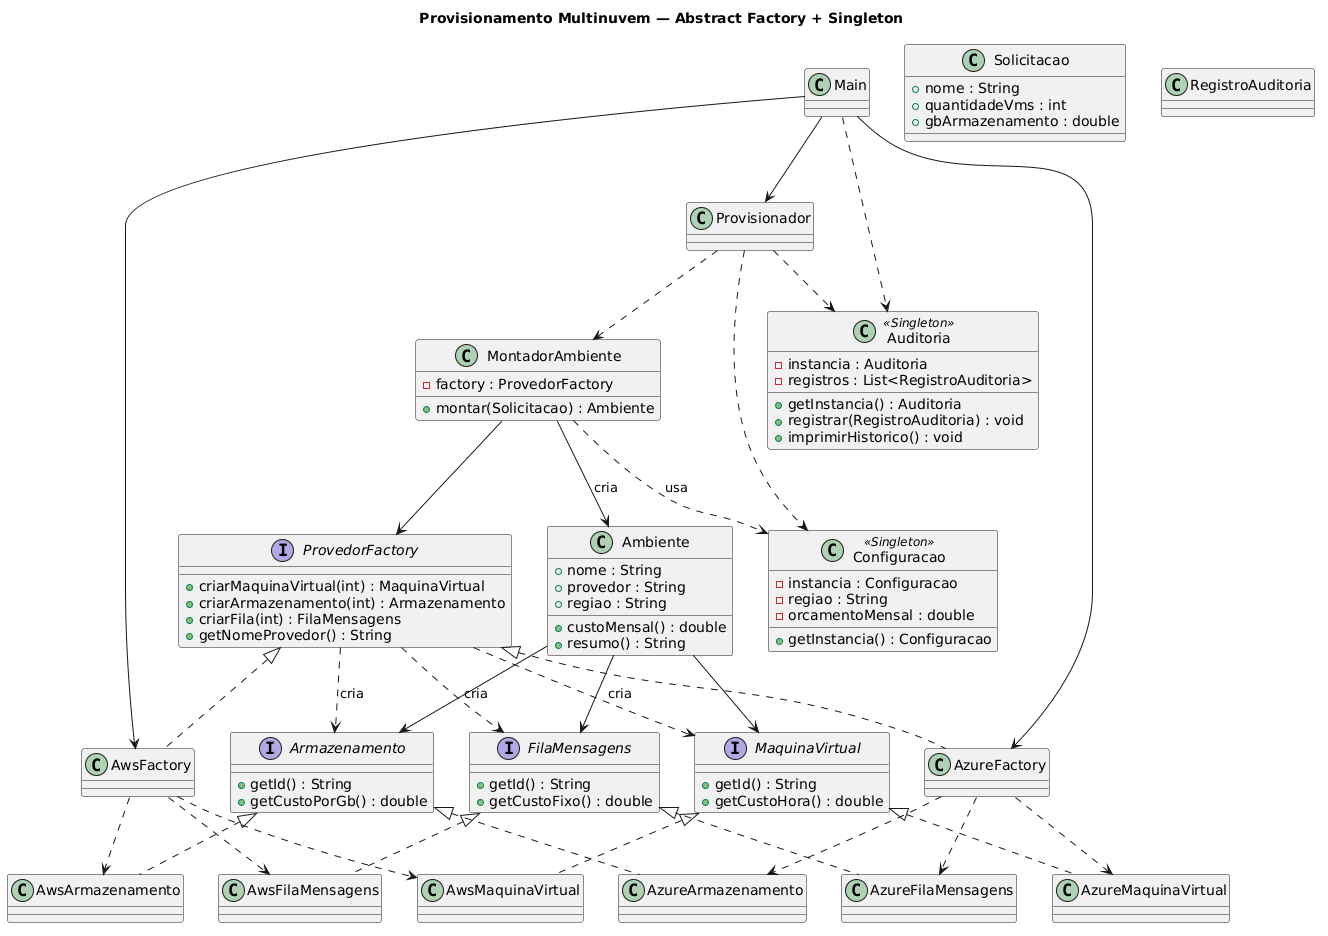

The diagram above was rendered by PlantUML. Its source (embedded in the PNG):
@startuml
title Provisionamento Multinuvem — Abstract Factory + Singleton

interface MaquinaVirtual {
  +getId() : String
  +getCustoHora() : double
}
interface Armazenamento {
  +getId() : String
  +getCustoPorGb() : double
}
interface FilaMensagens {
  +getId() : String
  +getCustoFixo() : double
}

class AwsMaquinaVirtual implements MaquinaVirtual
class AwsArmazenamento implements Armazenamento
class AwsFilaMensagens implements FilaMensagens
class AzureMaquinaVirtual implements MaquinaVirtual
class AzureArmazenamento implements Armazenamento
class AzureFilaMensagens implements FilaMensagens

interface ProvedorFactory {
  +criarMaquinaVirtual(int) : MaquinaVirtual
  +criarArmazenamento(int) : Armazenamento
  +criarFila(int) : FilaMensagens
  +getNomeProvedor() : String
}
class AwsFactory implements ProvedorFactory
class AzureFactory implements ProvedorFactory

class MontadorAmbiente {
  -factory : ProvedorFactory
  +montar(Solicitacao) : Ambiente
}
class Solicitacao {
  +nome : String
  +quantidadeVms : int
  +gbArmazenamento : double
}
class Ambiente {
  +nome : String
  +provedor : String
  +regiao : String
  +custoMensal() : double
  +resumo() : String
}
class Configuracao <<Singleton>> {
  -instancia : Configuracao
  -regiao : String
  -orcamentoMensal : double
  +getInstancia() : Configuracao
}
class RegistroAuditoria
class Auditoria <<Singleton>> {
  -instancia : Auditoria
  -registros : List<RegistroAuditoria>
  +getInstancia() : Auditoria
  +registrar(RegistroAuditoria) : void
  +imprimirHistorico() : void
}
class Provisionador
class Main

MontadorAmbiente --> ProvedorFactory
ProvedorFactory ..> MaquinaVirtual : cria
ProvedorFactory ..> Armazenamento : cria
ProvedorFactory ..> FilaMensagens : cria
AwsFactory ..> AwsMaquinaVirtual
AwsFactory ..> AwsArmazenamento
AwsFactory ..> AwsFilaMensagens
AzureFactory ..> AzureMaquinaVirtual
AzureFactory ..> AzureArmazenamento
AzureFactory ..> AzureFilaMensagens
MontadorAmbiente --> Ambiente : cria
MontadorAmbiente ..> Configuracao : usa
Ambiente --> MaquinaVirtual
Ambiente --> Armazenamento
Ambiente --> FilaMensagens
Provisionador ..> MontadorAmbiente
Provisionador ..> Configuracao
Provisionador ..> Auditoria
Main --> AwsFactory
Main --> AzureFactory
Main --> Provisionador
Main ..> Auditoria
@enduml